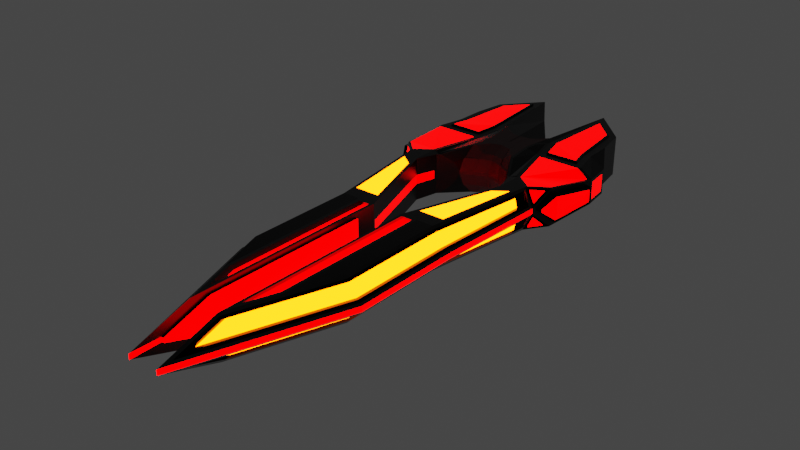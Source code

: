 # Source: Beat_Blaster1.blend  (saved by Blender 4.0.36; exported with 4.5.12 LTS)
import bpy
from mathutils import Matrix  # noqa: F401  (used for matrix-valued properties, if any)

bpy.ops.wm.read_factory_settings(use_empty=True)
scene = bpy.context.scene
scene.name = 'Scene'

# ---- collections
col_collection = bpy.data.collections.new('Collection'); scene.collection.children.link(col_collection)

# ---- materials (node trees are filled in below, after node groups)
mat_material_001 = bpy.data.materials.new('Material.001')
mat_material_001.use_transparent_shadow = False
mat_material_002 = bpy.data.materials.new('Material.002')
mat_material_002.use_transparent_shadow = False
mat_material_003 = bpy.data.materials.new('Material.003')
mat_material_003.use_transparent_shadow = False
mat_material_004 = bpy.data.materials.new('Material.004')
mat_material_004.use_transparent_shadow = False
mat_material_005 = bpy.data.materials.new('Material.005')
mat_material_005.use_transparent_shadow = False
mat_material = bpy.data.materials.new('Material')
mat_material.use_transparent_shadow = False

# ---- material node trees
mat_material_001.use_nodes = True; mat_material_001.node_tree.nodes.clear()
_N = mat_material_001.node_tree.nodes; _L = mat_material_001.node_tree.links
n0 = _N.new('ShaderNodeBsdfPrincipled'); n0.name = 'Principled BSDF'; n0.location = (10, 300)
n0.distribution = 'GGX'
n0.subsurface_method = 'RANDOM_WALK_SKIN'
n0.inputs[0].default_value = (0.0291, 0.0291, 0.0291, 1.0)
n0.inputs[1].default_value = 1.0
n0.inputs[2].default_value = 0.3261
n0.inputs[3].default_value = 1.45
n0.inputs[27].default_value = (0.0, 0.0, 0.0, 1.0)
n0.inputs[28].default_value = 1.0
n1 = _N.new('ShaderNodeOutputMaterial'); n1.name = 'Material Output'; n1.location = (300, 300)
_L.new(n0.outputs[0], n1.inputs[0])
n1.is_active_output = True
mat_material_002.use_nodes = True; mat_material_002.node_tree.nodes.clear()
_N = mat_material_002.node_tree.nodes; _L = mat_material_002.node_tree.links
n0 = _N.new('ShaderNodeBsdfPrincipled'); n0.name = 'Principled BSDF'; n0.location = (10, 300)
n0.distribution = 'GGX'
n0.subsurface_method = 'RANDOM_WALK_SKIN'
n0.inputs[0].default_value = (0.0, 0.0, 0.0, 1.0)
n0.inputs[1].default_value = 1.0
n0.inputs[2].default_value = 0.2899
n0.inputs[3].default_value = 1.45
n0.inputs[8].default_value = 1.0
n0.inputs[10].default_value = 0.5942
n0.inputs[11].default_value = 3.8
n0.inputs[12].default_value = 1.0
n0.inputs[13].default_value = 1.0
n0.inputs[27].default_value = (0.1743, 0.0, 0.0, 1.0)
n0.inputs[28].default_value = 52.3
n1 = _N.new('ShaderNodeOutputMaterial'); n1.name = 'Material Output'; n1.location = (300, 300)
_L.new(n0.outputs[0], n1.inputs[0])
n1.is_active_output = True
mat_material_003.use_nodes = True; mat_material_003.node_tree.nodes.clear()
_N = mat_material_003.node_tree.nodes; _L = mat_material_003.node_tree.links
n0 = _N.new('ShaderNodeBsdfPrincipled'); n0.name = 'Principled BSDF'; n0.location = (10, 300)
n0.distribution = 'GGX'
n0.subsurface_method = 'RANDOM_WALK_SKIN'
n0.inputs[0].default_value = (0.0, 0.0, 0.0, 1.0)
n0.inputs[1].default_value = 0.8986
n0.inputs[2].default_value = 0.0
n0.inputs[3].default_value = 5.65
n0.inputs[27].default_value = (0.9118, 0.08189, 0.0, 1.0)
n0.inputs[28].default_value = 25.0
n1 = _N.new('ShaderNodeOutputMaterial'); n1.name = 'Material Output'; n1.location = (300, 300)
_L.new(n0.outputs[0], n1.inputs[0])
n1.is_active_output = True
mat_material_004.use_nodes = True; mat_material_004.node_tree.nodes.clear()
_N = mat_material_004.node_tree.nodes; _L = mat_material_004.node_tree.links
n0 = _N.new('ShaderNodeBsdfPrincipled'); n0.name = 'Principled BSDF'; n0.location = (10, 300)
n0.distribution = 'GGX'
n0.subsurface_method = 'RANDOM_WALK_SKIN'
n0.inputs[0].default_value = (0.0, 0.0, 0.0, 1.0)
n0.inputs[1].default_value = 1.0
n0.inputs[2].default_value = 0.1667
n0.inputs[3].default_value = 1.45
n0.inputs[27].default_value = (0.0, 0.0, 0.0, 1.0)
n0.inputs[28].default_value = 1.0
n1 = _N.new('ShaderNodeOutputMaterial'); n1.name = 'Material Output'; n1.location = (300, 300)
_L.new(n0.outputs[0], n1.inputs[0])
n1.is_active_output = True
mat_material_005.use_nodes = True; mat_material_005.node_tree.nodes.clear()
_N = mat_material_005.node_tree.nodes; _L = mat_material_005.node_tree.links
n0 = _N.new('ShaderNodeBsdfPrincipled'); n0.name = 'Principled BSDF'; n0.location = (10, 300)
n0.distribution = 'GGX'
n0.subsurface_method = 'RANDOM_WALK_SKIN'
n0.inputs[0].default_value = (0.0, 0.0, 0.0, 1.0)
n0.inputs[3].default_value = 1.45
n0.inputs[27].default_value = (0.0, 0.0, 0.0, 1.0)
n0.inputs[28].default_value = 1.0
n1 = _N.new('ShaderNodeOutputMaterial'); n1.name = 'Material Output'; n1.location = (300, 300)
_L.new(n0.outputs[0], n1.inputs[0])
n1.is_active_output = True
mat_material.use_nodes = True; mat_material.node_tree.nodes.clear()
_N = mat_material.node_tree.nodes; _L = mat_material.node_tree.links
n0 = _N.new('ShaderNodeBsdfPrincipled'); n0.name = 'Principled BSDF'; n0.location = (10, 300)
n0.inputs[0].default_value = (0.04223, 0.002785, 0.003367, 1.0)
n0.inputs[3].default_value = 1.45
n1 = _N.new('ShaderNodeOutputMaterial'); n1.name = 'Material Output'; n1.location = (300, 300)
_L.new(n0.outputs[0], n1.inputs[0])
n1.is_active_output = True

# ---- world
world_world = bpy.data.worlds.new('World'); scene.world = world_world
world_world.use_nodes = True; world_world.node_tree.nodes.clear()
_N = world_world.node_tree.nodes; _L = world_world.node_tree.links
n0 = _N.new('ShaderNodeOutputWorld'); n0.name = 'World Output'; n0.location = (300, 300)
n1 = _N.new('ShaderNodeBackground'); n1.name = 'Background'; n1.location = (10, 300)
n1.inputs[0].default_value = (0.05088, 0.05088, 0.05088, 1.0)
_L.new(n1.outputs[0], n0.inputs[0])
n0.is_active_output = True
world_world.color = (0.05088, 0.05088, 0.05088)
world_world.use_sun_shadow = False
world_world.sun_shadow_jitter_overblur = 0.0

# ---- meshes
me_cube_002 = bpy.data.meshes.new('Cube.002')
me_cube_002.from_pydata([(1.091, 0.7893, -0.3121), (0.5949, 1.52, -0.3302), (0.856, 1.007, 0.2916), (0.3327, 0.4704, 0.3384), (0.2654, -2.677, 0.3121), (0.2706, -2.682, -0.3121), (1.094, 0.7639, 0.2904), (0.5096, 1.229, 0.3052), (1.357, 0.05514, -0.1273), (1.357, 0.05514, 0.1273), (0.5627, -0.05584, 0.3096), (0.584, 0.09081, -0.313), (1.322, 0.3492, -0.1273), (1.322, 0.3492, 0.1273), (0.445, 0.4043, 0.3121), (0.516, 0.4107, -0.3308), (0.2552, 0.0, 0.3616), (0.364, 0.458, -0.3601), (0.2829, -0.003676, -0.3601), (0.2913, 0.2141, 0.3616), (0.3444, 0.2034, -0.3543), (0.09569, 0.1191, 0.3852), (0.3589, -0.4036, -0.3575), (0.5879, -0.8251, -0.2901), (0.3281, -0.4135, 0.3616), (0.5632, -0.8461, 0.2933), (1.091, 0.7893, 0.2686), (1.097, 0.7385, 0.3121), (0.5166, 1.61, 0.2732), (0.5014, 0.7898, 0.3089), (0.3395, 0.4868, 0.3182), (0.3562, 0.454, 0.3585), (0.6878, -1.377, -0.3121), (0.6001, -0.8343, -0.2967), (0.7388, -0.7707, -0.3096), (0.879, -1.238, -0.3121), (0.5982, -0.8739, 0.2967), (0.6917, -1.258, 0.3121), (0.9623, -0.9458, 0.3096), (0.7388, -0.7707, 0.3096), (0.9297, 1.191, -0.3152), (1.169, -0.05584, 0.3096), (1.077, 0.09074, -0.3159), (1.097, 0.4043, -0.3121), (1.126, 0.4043, 0.3121), (0.7559, 0.79, 0.3116), (0.9541, 1.22, 0.2739), (1.109, -0.9307, -0.003987), (0.879, -1.238, -0.3121), (1.211, -0.7275, -0.2048), (0.9623, -0.9458, 0.3096), (1.109, -0.9307, 0.003987), (1.211, -0.7275, 0.2048), (0.7234, -4.2, 0.3121), (1.0, -4.246, 0.03576), (0.7831, -4.21, -0.2508), (1.0, -4.246, -0.03576), (0.2706, -5.368, -0.3121), (0.2233, -6.069, -0.02861), (0.2233, -6.069, 0.02861), (0.2654, -5.399, 0.3121), (1.0, -2.634, 0.03576), (0.7183, -2.556, 0.3121), (1.0, -2.634, -0.03576), (0.7091, -2.415, -0.3121), (0.5038, 1.723, -0.02174), (1.091, 0.7893, -0.02174), (0.4417, 0.4868, -0.02174), (1.017, 1.233, -0.02174), (0.1485, 0.2789, -0.3601), (0.2321, 0.3216, -0.3601), (0.1333, 0.3047, 0.336), (0.1602, 0.3438, 0.3182), (0.3784, -0.6298, -0.0246), (0.3548, -0.5315, -0.2113), (0.4341, -0.695, -0.1753), (0.3613, -0.5565, 0.2048), (0.3784, -0.6298, 0.0246), (0.4341, -0.695, 0.1753), (0.1892, -0.5219, 0.0246), (0.1892, -0.5219, -0.0246), (0.1824, -0.4334, -0.2113), (0.1714, -0.3945, 0.2732), (0.2583, -0.374, 0.3616), (0.1526, -0.1905, -0.3601), (0.2869, -0.3584, -0.3601), (0.0, 0.2808, -0.3616), (0.0, -0.3947, 0.2048), (0.426, -4.917, -0.3121), (0.5544, -5.352, -0.09626), (0.4312, -4.918, 0.3121), (0.5544, -5.352, 0.09626), (0.426, -2.682, -0.3121), (0.4312, -2.677, 0.3121), (0.529, -2.415, -0.3121), (0.2233, -2.978, -0.2497), (0.2233, -5.391, -0.2497), (0.5305, -4.945, -0.2516), (0.5305, -4.945, 0.2516), (0.2233, -5.391, 0.2497), (0.2233, -2.978, 0.2497), (0.4931, -2.556, 0.3121), (1.017, 1.233, -0.3121), (0.5183, 1.723, -0.3329), (0.4107, 0.3187, -0.3353), (0.5627, -0.05584, -0.3096), (1.169, -0.05584, -0.3096), (1.007, 0.3896, -0.3142), (0.2365, -2.594, -0.06148), (0.2365, -2.594, 0.06148), (0.6104, -0.9147, 0.05701), (0.6104, -0.9147, -0.05701), (0.694, -1.193, -0.06148), (0.694, -1.193, 0.06148), (0.2233, -2.978, -0.08323), (0.2233, -2.978, 0.08323), (0.5982, -0.8739, 0.09891), (0.5982, -0.8739, -0.09891), (0.6939, -1.193, 0.104), (0.6939, -1.193, -0.104), (1.315, 0.4043, 0.1829), (1.346, -0.06929, 0.1198), (1.346, -0.06929, -0.1198), (1.315, 0.4043, -0.1829), (1.001, 0.3759, -0.3343), (0.5099, 0.397, -0.3509), (0.8958, 1.164, -0.3363), (0.6132, 1.442, -0.3493), (0.6013, 0.1061, -0.3334), (1.034, 0.106, -0.3371), (0.3984, -2.62, -0.2516), (0.243, -2.62, -0.2516), (0.243, -5.306, -0.2516), (0.3984, -4.856, -0.2516), (0.2233, -2.634, 0.104), (0.2679, -2.556, 0.3121), (0.2869, -6.128, -0.09626), (0.2869, -5.651, -0.2516), (0.2869, -5.651, 0.2516), (0.2869, -6.128, 0.09626), (0.3489, -2.415, -0.3121), (0.2233, -2.634, -0.104), (0.9623, -0.9458, -0.3096), (0.6939, -1.193, -0.3121), (0.2233, -2.634, -0.3121), (0.9623, -0.9458, -0.3096), (0.4733, -2.634, -0.3121), (1.322, -0.05584, 0.1946), (1.322, -0.05584, -0.1946), (1.181, -0.7237, -0.2809), (1.033, -1.084, -0.1028), (1.033, -1.084, 0.1028), (1.181, -0.7237, 0.2809), (1.393, -0.1953, 0.02022), (1.393, -0.1953, -0.02022), (1.288, -0.7129, -0.08674), (1.202, -0.8387, 0.01995), (1.202, -0.8387, -0.01995), (1.288, -0.7129, 0.08674), (1.422, -0.08631, 0.1198), (1.422, -0.08631, -0.1198), (1.28, -0.7445, -0.2048), (1.172, -0.9477, -0.003987), (1.172, -0.9477, 0.003987), (1.28, -0.7445, 0.2048), (1.191, 0.0, -0.3121), (0.4798, -0.007223, -0.3178), (0.6723, -0.789, -0.3171), (0.9594, -1.0, -0.3121), (1.364, 0.0, -0.1829), (1.0, -1.087, -0.2449), (1.154, -0.8211, -0.2507), (1.191, 0.0, 0.3121), (1.364, 0.0, 0.1829), (0.9309, -1.084, 0.3121), (0.7083, -0.8032, 0.3121), (0.5105, 0.0, 0.3121), (1.154, -0.8211, 0.2507), (1.0, -1.087, 0.2449), (0.7889, 0.7384, 0.3121), (0.9029, 0.9857, 0.2904), (0.4672, 1.723, 0.2686), (0.458, 1.231, 0.3077), (0.4488, 0.7382, 0.3121), (1.017, 1.233, 0.2686), (0.9236, 1.178, -0.3353), (0.5888, 1.507, -0.3503), (0.5391, 0.399, -0.3502), (0.5779, 0.07708, -0.3331), (1.071, 0.07702, -0.336), (0.9723, 0.3711, -0.3349), (1.086, -0.9699, -0.1052), (1.007, -0.9699, -0.2699), (1.007, -0.9699, 0.2699), (1.086, -0.9699, 0.1052), (0.2233, -6.498, -0.03576), (0.2233, -5.65, -0.3121), (0.4734, -4.925, -0.3121), (0.6116, -5.372, -0.03576), (0.4734, -4.925, 0.3121), (0.2233, -5.65, 0.3121), (0.2233, -6.498, 0.03576), (0.6116, -5.372, 0.03576), (0.9403, -4.236, 0.09709), (0.7792, -2.638, 0.2469), (0.7831, -4.21, 0.2508), (0.9441, -2.633, 0.1009), (0.7792, -2.638, -0.2469), (0.9441, -2.633, -0.1009), (0.9403, -4.236, -0.09709), (0.7466, -4.191, -0.2391), (0.8964, -4.216, -0.09256), (0.8964, -4.216, 0.09256), (0.7466, -4.191, 0.2391), (0.9, -2.687, 0.09614), (0.7429, -2.692, 0.2354), (0.9, -2.687, -0.09614), (0.7429, -2.692, -0.2354), (0.5058, -4.891, 0.2399), (0.5285, -5.279, 0.09177), (0.5058, -4.891, -0.2399), (0.5285, -5.279, -0.09177), (0.985, -1.211, -0.09804), (0.9537, -1.213, -0.2334), (0.9537, -1.213, 0.2334), (0.985, -1.211, 0.09804), (0.2735, -6.019, -0.09177), (0.2735, -5.565, -0.2399), (0.2735, -5.565, 0.2399), (0.2735, -6.019, 0.09177), (1.062, -1.042, -0.0693), (0.9799, -1.043, -0.2785), (0.2551, -5.651, -0.2819), (0.2551, -6.313, -0.06601), (0.7533, -4.205, -0.2814), (0.502, -4.935, -0.2819), (0.583, -5.362, -0.06601), (0.7513, -2.636, -0.2795), (0.972, -2.634, -0.06831), (0.9702, -4.241, -0.06643), (0.9799, -1.043, 0.2785), (1.062, -1.042, 0.0693), (0.2551, -5.651, 0.2819), (0.502, -4.935, 0.2819), (0.2551, -6.313, 0.06601), (0.9702, -4.241, 0.06643), (0.583, -5.362, 0.06601), (0.7533, -4.205, 0.2814), (0.7513, -2.636, 0.2795), (0.972, -2.634, 0.06831), (1.205, -0.7504, -0.2798), (1.091, -1.0, -0.03576), (0.9594, -1.0, -0.3121), (1.205, -0.7504, 0.2798), (0.9309, -1.084, 0.3121), (1.091, -1.0, 0.03576), (0.9307, -1.085, -0.3121), (0.6917, -1.258, -0.3121), (0.2681, -2.556, -0.3121), (0.7183, -2.556, -0.3121), (0.9307, -1.085, -0.3121), (0.4932, -2.556, -0.3121), (0.1887, -2.978, 0.08323), (0.1887, -2.978, 0.2497), (0.1887, -6.069, -0.02861), (0.1887, -5.391, -0.2497), (0.1887, -5.391, 0.2497), (0.1887, -6.069, 0.02861), (0.1887, -2.978, -0.2497), (0.1887, -2.978, -0.08323), (0.4246, 0.4043, -0.3329), (0.5105, 0.0, -0.3121), (0.3103, 0.1994, -0.3601), (0.3172, -0.000467, -0.3557), (0.3232, -0.3958, -0.3601), (0.5632, -0.8461, -0.2933), (0.5982, -0.8739, -0.2967), (0.7083, -0.8032, -0.3121), (-0.006352, 0.03922, -0.3616), (-0.006352, 0.2752, -0.3616), (0.0, -0.339, 0.2731), (0.0, 0.4655, -0.1779), (-7.451e-09, 0.2829, 0.3399), (0.006352, 0.03922, -0.3616), (0.0, 0.0, 0.3852), (0.0, 0.02395, 0.3852), (0.0, 0.2572, 0.3616), (0.0, 0.4964, -0.02173), (0.006352, 0.2752, -0.3616), (0.0, 0.3086, -0.3341), (0.0, 0.3086, 0.2906), (0.0, 0.2874, 0.3361), (0.0, -0.4602, 0.0246), (0.0, -0.1496, 0.372), (0.0, 0.4655, 0.1344), (0.1276, 0.0, 0.3852), (0.1372, 0.2732, 0.3616), (0.1515, 0.5144, -0.02173), (0.1515, 0.3266, -0.3341), (0.1456, 0.4835, 0.1344), (0.1515, 0.4835, -0.1779), (0.1321, 0.2999, 0.3399), (0.09, 0.1224, -0.3616), (0.1352, 0.2905, -0.3616), (0.1397, 0.3266, 0.2906), (0.1796, -0.453, 0.2048), (0.1482, -0.1973, 0.3706), (0.0, 0.2808, -0.3616), (0.09569, 0.1191, -0.3616), (-3.725e-09, 0.02395, -0.3616), (0.1438, 0.2979, -0.3616), (0.0, 0.2808, -0.3616), (0.0, 0.0, -0.3616), (0.0, -0.339, -0.2731), (0.1276, 0.0, -0.3616), (0.0, -0.4602, -0.0246), (-7.451e-09, -0.1491, -0.3616), (-7.451e-09, -0.3947, -0.2048), (0.1481, -0.1969, -0.3616), (0.1714, -0.3945, -0.2732), (0.371, 0.4868, -0.3616), (0.3144, 0.2141, -0.3616), (0.2855, 0.0, -0.3616), (0.1028, 0.1092, -0.3601), (0.1331, -0.003676, -0.3601), (0.3281, -0.4135, -0.3616), (0.2319, 0.3429, -0.3616), (0.1796, -0.453, -0.2048), (0.3613, -0.5565, -0.2048), (0.1746, -0.3778, -0.2762), (0.6939, -1.193, 0.3121), (0.9594, -1.0, 0.3121), (0.2233, -2.634, 0.3121), (0.9594, -1.0, 0.3121), (0.7234, -2.634, 0.3121), (0.4733, -2.634, 0.3121), (1.413, -0.1216, 0.08762), (1.413, -0.1216, -0.08762), (1.283, -0.733, -0.1664), (1.181, -0.9125, -0.0186), (1.181, -0.9125, 0.0186), (1.283, -0.733, 0.1664), (1.406, -0.1483, 0.06318), (1.406, -0.1483, -0.06318), (1.285, -0.7257, -0.1375), (1.189, -0.8857, -0.004618), (1.189, -0.8857, 0.004619), (1.285, -0.7257, 0.1375), (1.28, -0.7445, 0.2048), (1.422, -0.08631, 0.1198), (1.172, -0.9477, 0.003987), (1.172, -0.9477, -0.003987), (1.422, -0.08631, -0.1198), (1.28, -0.7445, -0.2048), (1.091, -1.0, -0.03576), (1.0, -2.634, -0.03576), (1.0, -4.246, -0.03576), (0.2233, -6.498, -0.03576), (0.6116, -5.372, -0.03576), (0.2233, -6.069, -0.02861), (1.109, -0.9307, -0.003987), (1.172, -0.9477, -0.003987), (1.181, -0.9125, -0.0186), (0.1887, -6.069, -0.02861), (1.189, -0.8857, -0.004618), (1.202, -0.8387, 0.01995), (1.172, -0.9477, -0.003987), (1.091, -1.0, 0.03576), (1.0, -4.246, 0.03576), (1.109, -0.9307, 0.003987), (1.172, -0.9477, 0.003987), (1.181, -0.9125, 0.0186), (1.189, -0.8857, 0.004619), (1.202, -0.8387, -0.01995), (1.172, -0.9477, 0.003987), (1.0, -2.634, 0.03576), (0.2233, -6.498, 0.03576), (0.6116, -5.372, 0.03576), (0.2233, -6.069, 0.02861), (0.1887, -6.069, 0.02861), (1.154, -0.8211, -0.2507), (1.086, -0.9699, -0.1052), (1.007, -0.9699, -0.2699), (1.154, -0.8211, 0.2507), (1.007, -0.9699, 0.2699), (1.086, -0.9699, 0.1052), (1.154, -0.8211, -0.2507), (1.086, -0.9699, -0.1052), (1.007, -0.9699, -0.2699), (1.154, -0.8211, 0.2507), (1.007, -0.9699, 0.2699), (1.086, -0.9699, 0.1052), (0.7234, -4.2, -0.3121), (0.7234, -2.634, -0.3121)], [], [(0, 66, 26, 6, 27, 120, 123), (105, 106, 148, 149, 145, 142, 34), (375, 61, 54, 368), (329, 85, 274, 74, 81), (176, 16, 24, 25, 36, 175), (146, 393, 392, 197), (16, 295, 306, 83, 24), (179, 183, 14, 44), (93, 4, 60, 90), (29, 45, 2, 7), (96, 58, 264, 265), (377, 202, 201, 376), (273, 166, 167, 33, 23, 22), (147, 41, 10, 39, 38, 50, 152), (32, 35, 48, 64, 94, 140), (254, 174, 37, 135, 101, 62), (367, 255, 61, 375), (349, 348, 164, 159), (20, 104, 166, 273), (44, 14, 176, 172), (43, 123, 169, 165), (12, 13, 9, 8), (102, 0, 123, 43), (183, 31, 19, 14), (320, 103, 270, 321), (68, 184, 26, 66), (301, 3, 30, 72, 71), (24, 83, 82, 305, 76), (14, 19, 16, 176), (323, 272, 18, 324), (276, 117, 116, 36, 25, 78, 77, 73, 75, 275), (67, 30, 181, 65), (326, 298, 300, 297, 67, 320), (119, 143, 144, 141), (31, 296, 21, 19), (19, 21, 295, 16), (75, 328, 325, 275), (324, 18, 274, 85, 84), (73, 77, 79, 80), (24, 76, 78, 25), (180, 6, 26, 184), (3, 182, 181, 30), (297, 299, 304, 72, 30, 67), (143, 276, 277, 168), (36, 330, 331, 175), (117, 276, 143, 119), (7, 2, 46, 28), (15, 1, 186, 125), (120, 44, 172, 173), (27, 179, 44, 120), (191, 192, 171), (193, 194, 177), (205, 98, 218, 213), (91, 203, 212, 219), (209, 89, 221, 211), (138, 139, 229, 228), (296, 31, 3, 301), (31, 183, 182, 3), (179, 27, 6, 180), (65, 181, 184, 68), (103, 65, 68, 102), (69, 70, 17, 272, 323), (320, 67, 65, 103), (102, 68, 66, 0), (310, 298, 326), (304, 71, 72), (311, 86, 289), (73, 328, 75), (76, 77, 78), (73, 80, 327, 328), (79, 77, 76, 305), (306, 82, 83), (329, 84, 85), (137, 97, 220, 227), (98, 138, 228, 218), (89, 136, 226, 221), (307, 86, 289), (97, 55, 210, 220), (368, 54, 202, 377), (334, 335, 199, 53), (5, 92, 130, 131), (92, 5, 144, 146), (5, 57, 196, 144), (57, 88, 197, 196), (88, 92, 146, 197), (90, 60, 200, 199), (60, 4, 332, 200), (4, 93, 335, 332), (93, 90, 199, 335), (40, 1, 103, 102), (15, 11, 271, 270), (11, 42, 165, 271), (1, 15, 270, 103), (107, 40, 102, 43), (42, 107, 43, 165), (36, 116, 118, 330), (110, 111, 112, 113), (330, 118, 134, 332), (113, 112, 108, 109), (109, 108, 141, 134), (111, 110, 116, 117), (110, 113, 118, 116), (112, 111, 117, 119), (113, 109, 134, 118), (108, 112, 119, 141), (9, 13, 120, 173), (8, 9, 173, 169), (12, 8, 169, 123), (13, 12, 123, 120), (127, 126, 190, 187), (187, 190, 129, 128), (1, 40, 185, 186), (40, 107, 124, 185), (11, 15, 125, 188), (107, 42, 189, 124), (42, 11, 188, 189), (131, 130, 133, 132), (92, 88, 133, 130), (57, 5, 131, 132), (88, 57, 132, 133), (115, 100, 332, 134), (58, 96, 196, 195), (99, 59, 201, 200), (359, 58, 195, 357), (100, 99, 200, 332), (96, 95, 144, 196), (95, 114, 141, 144), (114, 115, 134, 141), (256, 257, 143, 168), (257, 258, 144, 143), (259, 260, 252, 393), (260, 256, 168, 252), (258, 261, 146, 144), (261, 259, 393, 146), (121, 122, 169, 173), (49, 47, 251, 250), (51, 52, 253, 255), (369, 51, 255, 367), (122, 49, 250, 169), (52, 121, 173, 253), (154, 153, 158, 157, 373, 365, 156, 155), (348, 350, 163, 164), (366, 351, 162, 361), (352, 349, 159, 160), (353, 352, 160, 161), (351, 353, 161, 162), (336, 337, 160, 159), (338, 339, 162, 161), (340, 341, 164, 163), (371, 340, 163, 370), (337, 338, 161, 160), (341, 336, 159, 164), (106, 105, 271, 165), (34, 142, 168, 277), (105, 34, 277, 271), (148, 106, 165, 169), (145, 149, 250, 252), (142, 145, 252, 168), (149, 148, 169, 250), (41, 147, 173, 172), (38, 39, 175, 331), (39, 10, 176, 175), (10, 41, 172, 176), (152, 50, 333, 253), (147, 152, 253, 173), (50, 38, 331, 333), (2, 45, 179, 180), (7, 28, 181, 182), (29, 7, 182, 183), (28, 46, 184, 181), (45, 29, 183, 179), (46, 2, 180, 184), (126, 127, 186, 185), (187, 128, 188, 125), (128, 129, 189, 188), (127, 187, 125, 186), (190, 126, 185, 124), (129, 190, 124, 189), (230, 231, 252, 251), (240, 241, 255, 333), (232, 233, 195, 196), (234, 235, 197, 392), (233, 236, 198, 195), (242, 243, 199, 200), (244, 242, 200, 201), (245, 246, 202, 54), (247, 248, 334, 53), (249, 245, 54, 61), (231, 237, 393, 252), (238, 230, 251, 63), (248, 240, 333, 334), (241, 249, 61, 255), (237, 234, 392, 393), (239, 238, 63, 56), (235, 232, 196, 197), (236, 239, 56, 198), (243, 247, 53, 199), (246, 244, 201, 202), (220, 210, 211, 221), (218, 228, 229, 219), (215, 213, 212, 214), (217, 223, 222, 216), (224, 215, 214, 225), (210, 217, 216, 211), (213, 218, 219, 212), (227, 220, 221, 226), (204, 205, 213, 215), (139, 91, 219, 229), (203, 206, 214, 212), (207, 170, 223, 217), (150, 208, 216, 222), (178, 204, 215, 224), (206, 151, 225, 214), (170, 150, 222, 223), (55, 207, 217, 210), (151, 178, 224, 225), (208, 209, 211, 216), (136, 137, 227, 226), (89, 209, 239, 236), (97, 137, 232, 235), (209, 208, 238, 239), (207, 55, 234, 237), (208, 150, 230, 238), (170, 207, 237, 231), (136, 89, 236, 233), (55, 97, 235, 234), (137, 136, 233, 232), (150, 170, 231, 230), (91, 139, 244, 246), (98, 205, 247, 243), (151, 206, 249, 241), (204, 178, 240, 248), (206, 203, 245, 249), (205, 204, 248, 247), (203, 91, 246, 245), (139, 138, 242, 244), (138, 98, 243, 242), (178, 151, 241, 240), (381, 380, 250, 251), (382, 381, 251, 252), (380, 382, 252, 250), (384, 383, 253, 333), (385, 384, 333, 255), (383, 385, 255, 253), (35, 32, 257, 256), (32, 140, 258, 257), (64, 48, 260, 259), (48, 35, 256, 260), (140, 94, 261, 258), (94, 64, 259, 261), (263, 262, 269, 268, 265, 264, 363, 379, 267, 266), (59, 99, 266, 267), (378, 59, 267, 379), (99, 100, 263, 266), (95, 96, 265, 268), (114, 95, 268, 269), (115, 114, 269, 262), (100, 115, 262, 263), (166, 104, 270, 271), (104, 20, 321, 270), (20, 273, 322, 321), (22, 23, 275, 325), (273, 22, 325, 322), (33, 167, 277, 276), (167, 166, 271, 277), (23, 33, 276, 275), (86, 307, 309), (306, 293, 280, 82), (80, 315, 317, 327), (304, 290, 291, 71), (310, 311, 289, 298), (86, 311, 309), (295, 284, 293, 306), (80, 79, 292, 315), (82, 280, 87, 305), (296, 286, 285, 21), (21, 285, 284, 295), (289, 281, 300, 298), (287, 294, 299, 297), (316, 318, 319, 313), (312, 314, 318, 316), (292, 79, 305, 87), (281, 287, 297, 300), (288, 303, 302, 283), (286, 296, 301, 282), (294, 290, 304, 299), (309, 308, 314, 312), (282, 301, 71, 291), (313, 319, 327, 317), (279, 278, 309, 307), (283, 302, 308, 309), (303, 288, 311, 310), (288, 283, 309, 311), (302, 303, 310, 308), (272, 17, 320, 321), (18, 272, 321, 322), (323, 324, 314, 308), (274, 18, 322, 325), (70, 69, 310, 326), (69, 323, 308, 310), (17, 70, 326, 320), (81, 74, 328, 327), (74, 274, 325, 328), (84, 329, 319, 318), (329, 81, 327, 319), (324, 84, 318, 314), (37, 174, 331, 330), (135, 37, 330, 332), (254, 62, 334, 333), (174, 254, 333, 331), (62, 101, 335, 334), (101, 135, 332, 335), (342, 343, 337, 336), (344, 345, 339, 338), (346, 347, 341, 340), (372, 346, 340, 371), (343, 344, 338, 337), (347, 342, 336, 341), (153, 154, 343, 342), (155, 156, 345, 344), (157, 158, 347, 346), (373, 157, 346, 372), (154, 155, 344, 343), (158, 153, 342, 347), (47, 49, 353, 351), (49, 122, 352, 353), (122, 121, 349, 352), (360, 47, 351, 366), (52, 51, 350, 348), (121, 52, 348, 349), (369, 360, 366, 374), (156, 365, 364, 345), (345, 364, 362, 339), (58, 359, 363, 264), (339, 362, 361, 162), (374, 366, 361, 370), (47, 360, 354, 251), (378, 359, 357, 376), (56, 356, 358, 198), (251, 354, 355, 63), (198, 358, 357, 195), (63, 355, 356, 56), (59, 378, 376, 201), (350, 374, 370, 163), (51, 369, 374, 350), (365, 373, 372, 364), (364, 372, 371, 362), (359, 378, 379, 363), (362, 371, 370, 361), (360, 369, 367, 354), (356, 368, 377, 358), (354, 367, 375, 355), (358, 377, 376, 357), (355, 375, 368, 356), (387, 386, 380, 381), (388, 387, 381, 382), (386, 388, 382, 380), (390, 389, 383, 384), (391, 390, 384, 385), (389, 391, 385, 383), (191, 171, 386, 387), (192, 191, 387, 388), (171, 192, 388, 386), (193, 177, 389, 390), (194, 193, 390, 391), (177, 194, 391, 389)])
me_cube_002.polygons.foreach_set('material_index', [0, 1, 1, 5, 0, 3, 5, 1, 1, 1, 0, 1, 3, 1, 2, 0, 1, 3, 3, 1, 0, 1, 0, 0, 0, 0, 5, 5, 0, 5, 0, 0, 5, 0, 5, 5, 0, 5, 5, 0, 0, 0, 5, 0, 0, 0, 1, 3, 0, 0, 1, 1, 3, 3, 3, 3, 5, 0, 0, 0, 0, 5, 0, 0, 5, 5, 5, 0, 0, 5, 5, 5, 5, 3, 3, 3, 5, 3, 1, 0, 0, 0, 0, 0, 0, 0, 0, 0, 0, 0, 0, 0, 0, 0, 0, 0, 1, 0, 1, 0, 0, 0, 0, 0, 0, 0, 0, 0, 0, 1, 1, 3, 3, 3, 3, 3, 1, 0, 0, 0, 0, 0, 0, 1, 0, 0, 0, 0, 0, 0, 0, 0, 0, 0, 0, 0, 0, 0, 0, 0, 1, 3, 3, 3, 3, 3, 3, 3, 3, 3, 3, 3, 0, 0, 0, 0, 0, 0, 0, 0, 0, 0, 0, 0, 0, 0, 0, 0, 0, 0, 0, 0, 3, 3, 3, 3, 3, 3, 0, 0, 0, 0, 0, 0, 0, 0, 0, 0, 0, 0, 0, 0, 0, 0, 0, 0, 0, 0, 2, 2, 2, 2, 2, 2, 2, 2, 3, 3, 3, 3, 3, 3, 3, 3, 3, 3, 3, 3, 3, 3, 3, 3, 3, 3, 3, 3, 3, 3, 3, 3, 3, 3, 3, 3, 3, 3, 3, 3, 3, 3, 3, 3, 3, 3, 0, 0, 0, 0, 0, 0, 1, 0, 1, 0, 0, 0, 0, 0, 0, 0, 0, 0, 0, 0, 0, 0, 5, 5, 5, 5, 5, 5, 5, 5, 5, 5, 5, 5, 5, 5, 5, 5, 5, 5, 5, 5, 5, 5, 5, 5, 5, 5, 5, 5, 4, 4, 5, 4, 5, 5, 5, 5, 4, 5, 5, 5, 0, 0, 0, 0, 0, 0, 1, 1, 1, 1, 1, 1, 1, 1, 1, 1, 1, 1, 3, 3, 3, 3, 3, 3, 3, 1, 1, 1, 3, 3, 0, 1, 1, 1, 1, 1, 1, 3, 3, 1, 1, 1, 3, 0, 1, 1, 1, 1, 1, 1, 1, 1, 1, 1, 1, 1, 1, 1, 1, 1])
_uv = me_cube_002.uv_layers.new(name='UVMap')
_uv.uv.foreach_set('vector', [0.375, 0.5, 0.4913, 0.5, 0.6076, 0.5, 0.6163, 0.5042, 0.625, 0.5085, 0.625, 0.5643, 0.375, 0.5643, 0.2917, 0.625, 0.3354, 0.625, 0.375, 0.625, 0.375, 0.7188, 0.3422, 0.75, 0.3422, 0.75, 0.2917, 0.7254, 0.5143, 0.75, 0.5143, 0.75, 0.5143, 0.75, 0.5143, 0.75, 0.2604, 0.7139, 0.2665, 0.6962, 0.2708, 0.6989, 0.2708, 0.7327, 0.2604, 0.7305, 0.7083, 0.625, 0.7292, 0.625, 0.7292, 0.6989, 0.719, 0.75, 0.7171, 0.75, 0.7083, 0.7254, 0.3185, 0.75, 0.3453, 0.75, 0.3453, 0.75, 0.3185, 0.75, 0.7292, 0.625, 0.7396, 0.625, 0.7396, 0.6667, 0.7335, 0.6962, 0.7292, 0.6989, 0.6646, 0.5085, 0.7083, 0.5085, 0.7083, 0.5643, 0.6646, 0.5643, 0.686, 0.75, 0.7038, 0.75, 0.7038, 0.75, 0.686, 0.75, 0.6239, 0.4228, 0.6235, 0.4541, 0.6164, 0.4558, 0.6158, 0.4207, 0.375, 0.8333, 0.4857, 0.8333, 0.4857, 0.8333, 0.375, 0.8333, 0.5143, 0.7917, 0.5143, 0.7917, 0.5143, 0.8333, 0.5143, 0.8333, 0.2737, 0.6251, 0.2887, 0.6261, 0.2893, 0.7275, 0.2837, 0.7433, 0.2831, 0.7432, 0.2731, 0.6946, 0.625, 0.625, 0.6646, 0.625, 0.7083, 0.625, 0.7083, 0.7254, 0.6578, 0.75, 0.6578, 0.75, 0.625, 0.7188, 0.2917, 0.75, 0.3422, 0.75, 0.3422, 0.75, 0.3453, 0.75, 0.3185, 0.75, 0.2917, 0.75, 0.6578, 0.75, 0.6578, 0.75, 0.7083, 0.75, 0.7083, 0.75, 0.6815, 0.75, 0.6547, 0.75, 0.5143, 0.75, 0.5143, 0.75, 0.5143, 0.75, 0.5143, 0.75, 0.5795, 0.6337, 0.5925, 0.7157, 0.5925, 0.7157, 0.5795, 0.6337, 0.2755, 0.5745, 0.2874, 0.5717, 0.2887, 0.6261, 0.2737, 0.6251, 0.6646, 0.5643, 0.7083, 0.5643, 0.7083, 0.625, 0.6646, 0.625, 0.3354, 0.5643, 0.375, 0.5643, 0.375, 0.625, 0.3354, 0.625, 0.413, 0.5725, 0.587, 0.5725, 0.587, 0.6167, 0.413, 0.6167, 0.3354, 0.5, 0.375, 0.5, 0.375, 0.5643, 0.3354, 0.5643, 0.7083, 0.5085, 0.7263, 0.5144, 0.7292, 0.5643, 0.7083, 0.5643, 0.2708, 0.5, 0.2917, 0.5, 0.2917, 0.5643, 0.2708, 0.5643, 0.4913, 0.4604, 0.6076, 0.4604, 0.6076, 0.5, 0.4913, 0.5, 0.6175, 0.3851, 0.6175, 0.3956, 0.61, 0.3958, 0.61, 0.3865, 0.6161, 0.3851, 0.625, 0.863, 0.625, 0.8637, 0.5944, 0.8646, 0.5708, 0.8646, 0.5708, 0.8572, 0.7083, 0.5643, 0.7292, 0.5643, 0.7292, 0.625, 0.7083, 0.625, 0.2604, 0.5643, 0.2708, 0.5643, 0.2708, 0.625, 0.2604, 0.625, 0.375, 0.8421, 0.4583, 0.8421, 0.5417, 0.8421, 0.625, 0.8421, 0.625, 0.844, 0.5677, 0.8511, 0.5085, 0.8542, 0.4915, 0.8542, 0.4323, 0.8511, 0.375, 0.844, 0.4925, 0.3958, 0.61, 0.3958, 0.6076, 0.4167, 0.4913, 0.4167, 0.375, 0.3865, 0.3845, 0.3854, 0.4385, 0.3854, 0.4925, 0.3854, 0.4925, 0.3958, 0.375, 0.3958, 0.4583, 0.8333, 0.375, 0.8333, 0.375, 0.8333, 0.4583, 0.8333, 0.7277, 0.513, 0.7396, 0.5165, 0.7396, 0.5643, 0.7292, 0.5643, 0.7292, 0.5643, 0.7396, 0.5643, 0.7396, 0.625, 0.7292, 0.625, 0.2759, 0.7451, 0.2727, 0.7281, 0.2708, 0.6989, 0.281, 0.75, 0.2604, 0.625, 0.2708, 0.625, 0.2708, 0.6989, 0.2665, 0.6962, 0.2604, 0.6666, 0.4915, 0.8542, 0.5085, 0.8542, 0.5085, 0.8646, 0.4915, 0.8646, 0.625, 0.863, 0.5708, 0.8572, 0.5652, 0.8542, 0.6166, 0.8542, 0.6163, 0.4604, 0.6163, 0.5, 0.6076, 0.5, 0.6076, 0.4604, 0.6175, 0.3956, 0.6163, 0.4159, 0.6076, 0.4167, 0.61, 0.3958, 0.4925, 0.3854, 0.5465, 0.3854, 0.6004, 0.3854, 0.61, 0.3865, 0.61, 0.3958, 0.4925, 0.3958, 0.2917, 0.75, 0.2829, 0.75, 0.2917, 0.7254, 0.2917, 0.75, 0.6188, 0.8333, 0.625, 0.8333, 0.625, 0.8333, 0.625, 0.8333, 0.4583, 0.8421, 0.375, 0.8421, 0.375, 0.8333, 0.4583, 0.8333, 0.6158, 0.4207, 0.6164, 0.4558, 0.6092, 0.4567, 0.6088, 0.4207, 0.2976, 0.5639, 0.299, 0.5061, 0.299, 0.5061, 0.2976, 0.5639, 0.625, 0.5643, 0.6646, 0.5643, 0.6646, 0.625, 0.625, 0.625, 0.625, 0.5085, 0.6646, 0.5085, 0.6646, 0.5643, 0.625, 0.5643, 0.4563, 0.7462, 0.3903, 0.7462, 0.3903, 0.7276, 0.6493, 0.7462, 0.6298, 0.7462, 0.6298, 0.7276, 0.6008, 0.7513, 0.6008, 0.7785, 0.6008, 0.7785, 0.6008, 0.7513, 0.5386, 0.7917, 0.545, 0.75, 0.545, 0.75, 0.5386, 0.7917, 0.3685, 0.75, 0.3272, 0.75, 0.3272, 0.75, 0.3685, 0.75, 0.6008, 0.8046, 0.5386, 0.8204, 0.5386, 0.8204, 0.6008, 0.8046, 0.625, 0.3854, 0.625, 0.3948, 0.6175, 0.3956, 0.6175, 0.3851, 0.625, 0.3958, 0.625, 0.4134, 0.6163, 0.4159, 0.6175, 0.3956, 0.625, 0.4604, 0.625, 0.5, 0.6163, 0.5, 0.6163, 0.4604, 0.4913, 0.4167, 0.6076, 0.4167, 0.6076, 0.4604, 0.4913, 0.4604, 0.375, 0.4167, 0.4913, 0.4167, 0.4913, 0.4604, 0.375, 0.4604, 0.2604, 0.5089, 0.2615, 0.5, 0.2708, 0.5, 0.2708, 0.5643, 0.2604, 0.5643, 0.375, 0.3958, 0.4925, 0.3958, 0.4913, 0.4167, 0.375, 0.4167, 0.375, 0.4604, 0.4913, 0.4604, 0.4913, 0.5, 0.375, 0.5, 0.2604, 0.5089, 0.2604, 0.5, 0.2615, 0.5, 0.6004, 0.3854, 0.6161, 0.3848, 0.61, 0.3865, 0.25, 0.5063, 0.25, 0.5063, 0.25, 0.5, 0.2737, 0.743, 0.2727, 0.7281, 0.2759, 0.7451, 0.543, 0.8566, 0.5085, 0.8542, 0.543, 0.8542, 0.2708, 0.75, 0.2604, 0.75, 0.2604, 0.7305, 0.2708, 0.7327, 0.5085, 0.8646, 0.5085, 0.8542, 0.5708, 0.8572, 0.5708, 0.8646, 0.625, 0.8646, 0.5944, 0.8646, 0.625, 0.8637, 0.2604, 0.7139, 0.2584, 0.6777, 0.2665, 0.6962, 0.2985, 0.75, 0.3246, 0.75, 0.3246, 0.75, 0.2985, 0.75, 0.6008, 0.7785, 0.6008, 0.8046, 0.6008, 0.8046, 0.6008, 0.7785, 0.3272, 0.75, 0.2985, 0.75, 0.2985, 0.75, 0.3272, 0.75, 0.25, 0.5063, 0.25, 0.5063, 0.25, 0.5, 0.3246, 0.75, 0.376, 0.75, 0.376, 0.75, 0.3246, 0.75, 0.5143, 0.75, 0.5143, 0.75, 0.5143, 0.7917, 0.5143, 0.7917, 0.6547, 0.75, 0.6815, 0.75, 0.6815, 0.75, 0.6547, 0.75, 0.2967, 0.75, 0.3134, 0.75, 0.3134, 0.75, 0.2967, 0.75, 0.3134, 0.75, 0.2967, 0.75, 0.2917, 0.75, 0.3185, 0.75, 0.2967, 0.75, 0.2967, 0.75, 0.2917, 0.75, 0.2917, 0.75, 0.2967, 0.75, 0.3134, 0.75, 0.3185, 0.75, 0.2917, 0.75, 0.3134, 0.75, 0.3134, 0.75, 0.3185, 0.75, 0.3185, 0.75, 0.686, 0.75, 0.7038, 0.75, 0.7083, 0.75, 0.6815, 0.75, 0.7038, 0.75, 0.7038, 0.75, 0.7083, 0.75, 0.7083, 0.75, 0.7038, 0.75, 0.686, 0.75, 0.6815, 0.75, 0.7083, 0.75, 0.686, 0.75, 0.686, 0.75, 0.6815, 0.75, 0.6815, 0.75, 0.3278, 0.5076, 0.299, 0.5061, 0.2917, 0.5, 0.3354, 0.5, 0.2976, 0.5639, 0.2977, 0.6114, 0.2917, 0.625, 0.2917, 0.5643, 0.2977, 0.6114, 0.3294, 0.6114, 0.3354, 0.625, 0.2917, 0.625, 0.299, 0.5061, 0.2976, 0.5639, 0.2917, 0.5643, 0.2917, 0.5, 0.3293, 0.5665, 0.3278, 0.5076, 0.3354, 0.5, 0.3354, 0.5643, 0.3294, 0.6114, 0.3293, 0.5665, 0.3354, 0.5643, 0.3354, 0.625, 0.625, 0.8421, 0.5417, 0.8421, 0.5417, 0.8333, 0.625, 0.8333, 0.5239, 0.841, 0.4761, 0.841, 0.4754, 0.8333, 0.5246, 0.8333, 0.625, 0.8333, 0.5417, 0.8333, 0.5417, 0.8333, 0.625, 0.8333, 0.5246, 0.8333, 0.4754, 0.8333, 0.4754, 0.8333, 0.5246, 0.8333, 0.5246, 0.8333, 0.4754, 0.8333, 0.4583, 0.8333, 0.5417, 0.8333, 0.4761, 0.841, 0.5239, 0.841, 0.5417, 0.8421, 0.4583, 0.8421, 0.5239, 0.841, 0.5246, 0.8333, 0.5417, 0.8333, 0.5417, 0.8421, 0.4754, 0.8333, 0.4761, 0.841, 0.4583, 0.8421, 0.4583, 0.8333, 0.5246, 0.8333, 0.5246, 0.8333, 0.5417, 0.8333, 0.5417, 0.8333, 0.4754, 0.8333, 0.4754, 0.8333, 0.4583, 0.8333, 0.4583, 0.8333, 0.587, 0.6167, 0.587, 0.5725, 0.625, 0.5643, 0.625, 0.625, 0.413, 0.6167, 0.587, 0.6167, 0.625, 0.625, 0.375, 0.625, 0.413, 0.5725, 0.413, 0.6167, 0.375, 0.625, 0.375, 0.5643, 0.587, 0.5725, 0.413, 0.5725, 0.375, 0.5643, 0.625, 0.5643, 0.3013, 0.5083, 0.3254, 0.51, 0.3274, 0.5672, 0.2995, 0.5638, 0.2995, 0.5638, 0.3274, 0.5672, 0.3275, 0.607, 0.2996, 0.6071, 0.299, 0.5061, 0.3278, 0.5076, 0.3278, 0.5076, 0.299, 0.5061, 0.3278, 0.5076, 0.3293, 0.5665, 0.3293, 0.5665, 0.3278, 0.5076, 0.2977, 0.6114, 0.2976, 0.5639, 0.2976, 0.5639, 0.2977, 0.6114, 0.3293, 0.5665, 0.3294, 0.6114, 0.3294, 0.6114, 0.3293, 0.5665, 0.3294, 0.6114, 0.2977, 0.6114, 0.2977, 0.6114, 0.3294, 0.6114, 0.2967, 0.75, 0.3134, 0.75, 0.3134, 0.75, 0.2967, 0.75, 0.3134, 0.75, 0.3134, 0.75, 0.3134, 0.75, 0.3134, 0.75, 0.2967, 0.75, 0.2967, 0.75, 0.2967, 0.75, 0.2967, 0.75, 0.3134, 0.75, 0.2967, 0.75, 0.2967, 0.75, 0.3134, 0.75, 0.5417, 0.8333, 0.625, 0.8333, 0.625, 0.8333, 0.5417, 0.8333, 0.4857, 0.8333, 0.375, 0.8333, 0.375, 0.8333, 0.4857, 0.8333, 0.625, 0.8333, 0.5143, 0.8333, 0.5143, 0.8333, 0.625, 0.8333, 0.4857, 0.8333, 0.4857, 0.8333, 0.4857, 0.8333, 0.4857, 0.8333, 0.625, 0.8333, 0.625, 0.8333, 0.625, 0.8333, 0.625, 0.8333, 0.375, 0.8333, 0.375, 0.8333, 0.375, 0.8333, 0.375, 0.8333, 0.375, 0.8333, 0.4583, 0.8333, 0.4583, 0.8333, 0.375, 0.8333, 0.4583, 0.8333, 0.5417, 0.8333, 0.5417, 0.8333, 0.4583, 0.8333, 0.3422, 0.75, 0.2917, 0.75, 0.2917, 0.75, 0.3422, 0.75, 0.2917, 0.75, 0.2917, 0.75, 0.2917, 0.75, 0.2917, 0.75, 0.3453, 0.75, 0.3422, 0.75, 0.3422, 0.75, 0.3453, 0.75, 0.3422, 0.75, 0.3422, 0.75, 0.3422, 0.75, 0.3422, 0.75, 0.2917, 0.75, 0.3185, 0.75, 0.3185, 0.75, 0.2917, 0.75, 0.3185, 0.75, 0.3453, 0.75, 0.3453, 0.75, 0.3185, 0.75, 0.5795, 0.6337, 0.4205, 0.6337, 0.375, 0.625, 0.625, 0.625, 0.4075, 0.7157, 0.4983, 0.7416, 0.4857, 0.75, 0.375, 0.7188, 0.5017, 0.7416, 0.5925, 0.7157, 0.625, 0.7188, 0.5143, 0.75, 0.5017, 0.7416, 0.5017, 0.7416, 0.5143, 0.75, 0.5143, 0.75, 0.4205, 0.6337, 0.4075, 0.7157, 0.375, 0.7188, 0.375, 0.625, 0.5925, 0.7157, 0.5795, 0.6337, 0.625, 0.625, 0.625, 0.7188, 0.4874, 0.6475, 0.5126, 0.6475, 0.5393, 0.7114, 0.4919, 0.7284, 0.4913, 0.7284, 0.5085, 0.7284, 0.5081, 0.7284, 0.4607, 0.7114, 0.5925, 0.7157, 0.5017, 0.7416, 0.5017, 0.7416, 0.5925, 0.7157, 0.4983, 0.7416, 0.4983, 0.7416, 0.4983, 0.7416, 0.4991, 0.7416, 0.4205, 0.6337, 0.5795, 0.6337, 0.5795, 0.6337, 0.4205, 0.6337, 0.4075, 0.7157, 0.4205, 0.6337, 0.4205, 0.6337, 0.4075, 0.7157, 0.4983, 0.7416, 0.4075, 0.7157, 0.4075, 0.7157, 0.4983, 0.7416, 0.5572, 0.6382, 0.4428, 0.6382, 0.4205, 0.6337, 0.5795, 0.6337, 0.4244, 0.7141, 0.5055, 0.7374, 0.4983, 0.7416, 0.4075, 0.7157, 0.4945, 0.7374, 0.5756, 0.7141, 0.5925, 0.7157, 0.5017, 0.7416, 0.4945, 0.7374, 0.4945, 0.7374, 0.5017, 0.7416, 0.501, 0.7416, 0.4428, 0.6382, 0.4244, 0.7141, 0.4075, 0.7157, 0.4205, 0.6337, 0.5756, 0.7141, 0.5572, 0.6382, 0.5795, 0.6337, 0.5925, 0.7157, 0.3354, 0.625, 0.2917, 0.625, 0.2917, 0.625, 0.3354, 0.625, 0.2917, 0.7254, 0.3422, 0.75, 0.3422, 0.75, 0.2917, 0.7254, 0.2917, 0.625, 0.2917, 0.7254, 0.2917, 0.7254, 0.2917, 0.625, 0.375, 0.625, 0.3354, 0.625, 0.3354, 0.625, 0.375, 0.625, 0.3422, 0.75, 0.375, 0.7188, 0.375, 0.7188, 0.3422, 0.75, 0.3422, 0.75, 0.3422, 0.75, 0.3422, 0.75, 0.3422, 0.75, 0.375, 0.7188, 0.375, 0.625, 0.375, 0.625, 0.375, 0.7188, 0.6646, 0.625, 0.625, 0.625, 0.625, 0.625, 0.6646, 0.625, 0.6578, 0.75, 0.7083, 0.7254, 0.7083, 0.7254, 0.6578, 0.75, 0.7083, 0.7254, 0.7083, 0.625, 0.7083, 0.625, 0.7083, 0.7254, 0.7083, 0.625, 0.6646, 0.625, 0.6646, 0.625, 0.7083, 0.625, 0.625, 0.7188, 0.6578, 0.75, 0.6578, 0.75, 0.625, 0.7188, 0.625, 0.625, 0.625, 0.7188, 0.625, 0.7188, 0.625, 0.625, 0.6578, 0.75, 0.6578, 0.75, 0.6578, 0.75, 0.6578, 0.75, 0.6164, 0.4558, 0.6235, 0.4541, 0.625, 0.4604, 0.6163, 0.4604, 0.6158, 0.4207, 0.6088, 0.4207, 0.6076, 0.4167, 0.6163, 0.4159, 0.6239, 0.4228, 0.6158, 0.4207, 0.6163, 0.4159, 0.625, 0.4167, 0.6088, 0.4207, 0.6092, 0.4567, 0.6076, 0.4604, 0.6076, 0.4167, 0.6235, 0.4541, 0.6239, 0.4228, 0.625, 0.4167, 0.625, 0.4604, 0.6092, 0.4567, 0.6164, 0.4558, 0.6163, 0.4604, 0.6076, 0.4604, 0.3254, 0.51, 0.3013, 0.5083, 0.299, 0.5061, 0.3278, 0.5076, 0.2995, 0.5638, 0.2996, 0.6071, 0.2977, 0.6114, 0.2976, 0.5639, 0.2996, 0.6071, 0.3275, 0.607, 0.3294, 0.6114, 0.2977, 0.6114, 0.3013, 0.5083, 0.2995, 0.5638, 0.2976, 0.5639, 0.299, 0.5061, 0.3274, 0.5672, 0.3254, 0.51, 0.3278, 0.5076, 0.3293, 0.5665, 0.3275, 0.607, 0.3274, 0.5672, 0.3293, 0.5665, 0.3294, 0.6114, 0.4657, 0.75, 0.3623, 0.75, 0.3422, 0.75, 0.4857, 0.75, 0.6377, 0.75, 0.5343, 0.75, 0.5143, 0.75, 0.6578, 0.75, 0.2951, 0.75, 0.2951, 0.75, 0.2917, 0.75, 0.2917, 0.75, 0.3607, 0.75, 0.3216, 0.75, 0.3185, 0.75, 0.3453, 0.75, 0.2951, 0.75, 0.3303, 0.75, 0.3333, 0.75, 0.2917, 0.75, 0.6129, 0.805, 0.6129, 0.7785, 0.625, 0.7785, 0.625, 0.8053, 0.5264, 0.8269, 0.6129, 0.805, 0.625, 0.8053, 0.5143, 0.8333, 0.5297, 0.75, 0.5264, 0.7917, 0.5143, 0.7917, 0.5143, 0.75, 0.6393, 0.75, 0.6391, 0.75, 0.6547, 0.75, 0.6547, 0.75, 0.5299, 0.75, 0.5297, 0.75, 0.5143, 0.75, 0.5143, 0.75, 0.3623, 0.75, 0.3607, 0.75, 0.3453, 0.75, 0.3422, 0.75, 0.4703, 0.75, 0.4657, 0.75, 0.4857, 0.75, 0.4857, 0.75, 0.6391, 0.75, 0.6377, 0.75, 0.6578, 0.75, 0.6547, 0.75, 0.5343, 0.75, 0.5299, 0.75, 0.5143, 0.75, 0.5143, 0.75, 0.3607, 0.75, 0.3607, 0.75, 0.3453, 0.75, 0.3453, 0.75, 0.4703, 0.75, 0.4703, 0.75, 0.4857, 0.75, 0.4857, 0.75, 0.3216, 0.75, 0.2951, 0.75, 0.2917, 0.75, 0.3185, 0.75, 0.3303, 0.75, 0.3718, 0.75, 0.375, 0.75, 0.3333, 0.75, 0.6129, 0.7785, 0.6129, 0.7515, 0.625, 0.7516, 0.625, 0.7785, 0.5264, 0.7917, 0.5264, 0.8269, 0.5143, 0.8333, 0.5143, 0.7917, 0.3246, 0.75, 0.376, 0.75, 0.3685, 0.75, 0.3272, 0.75, 0.6008, 0.7785, 0.6008, 0.8046, 0.5386, 0.8204, 0.5386, 0.7917, 0.6235, 0.75, 0.624, 0.75, 0.545, 0.75, 0.5454, 0.75, 0.376, 0.75, 0.3824, 0.75, 0.4456, 0.75, 0.455, 0.75, 0.6176, 0.75, 0.6235, 0.75, 0.5454, 0.75, 0.5544, 0.75, 0.376, 0.75, 0.376, 0.75, 0.455, 0.75, 0.455, 0.75, 0.6008, 0.7513, 0.6008, 0.7785, 0.5386, 0.7917, 0.545, 0.75, 0.2985, 0.75, 0.3246, 0.75, 0.3272, 0.75, 0.2985, 0.75, 0.6235, 0.75, 0.624, 0.75, 0.624, 0.75, 0.6235, 0.75, 0.5386, 0.8204, 0.5386, 0.7917, 0.5386, 0.7917, 0.5386, 0.8204, 0.545, 0.75, 0.5454, 0.75, 0.5454, 0.75, 0.545, 0.75, 0.376, 0.75, 0.3824, 0.75, 0.3824, 0.75, 0.376, 0.75, 0.4456, 0.75, 0.455, 0.75, 0.455, 0.75, 0.4456, 0.75, 0.6176, 0.75, 0.6235, 0.75, 0.6235, 0.75, 0.6176, 0.75, 0.5454, 0.75, 0.5544, 0.75, 0.5544, 0.75, 0.5454, 0.75, 0.3824, 0.75, 0.4456, 0.75, 0.4456, 0.75, 0.3824, 0.75, 0.376, 0.75, 0.376, 0.75, 0.376, 0.75, 0.376, 0.75, 0.5544, 0.75, 0.6176, 0.75, 0.6176, 0.75, 0.5544, 0.75, 0.455, 0.75, 0.455, 0.75, 0.455, 0.75, 0.455, 0.75, 0.2985, 0.75, 0.2985, 0.75, 0.2985, 0.75, 0.2985, 0.75, 0.3272, 0.75, 0.3685, 0.75, 0.3718, 0.75, 0.3303, 0.75, 0.3246, 0.75, 0.2985, 0.75, 0.2951, 0.75, 0.3216, 0.75, 0.455, 0.75, 0.455, 0.75, 0.4703, 0.75, 0.4703, 0.75, 0.376, 0.75, 0.376, 0.75, 0.3607, 0.75, 0.3607, 0.75, 0.455, 0.75, 0.4456, 0.75, 0.4657, 0.75, 0.4703, 0.75, 0.3824, 0.75, 0.376, 0.75, 0.3607, 0.75, 0.3623, 0.75, 0.2985, 0.75, 0.3272, 0.75, 0.3303, 0.75, 0.2951, 0.75, 0.376, 0.75, 0.3246, 0.75, 0.3216, 0.75, 0.3607, 0.75, 0.2985, 0.75, 0.2985, 0.75, 0.2951, 0.75, 0.2951, 0.75, 0.4456, 0.75, 0.3824, 0.75, 0.3623, 0.75, 0.4657, 0.75, 0.5386, 0.7917, 0.5386, 0.8204, 0.5264, 0.8269, 0.5264, 0.7917, 0.6008, 0.7785, 0.6008, 0.7513, 0.6129, 0.7515, 0.6129, 0.7785, 0.5544, 0.75, 0.5454, 0.75, 0.5299, 0.75, 0.5343, 0.75, 0.6235, 0.75, 0.6176, 0.75, 0.6377, 0.75, 0.6391, 0.75, 0.5454, 0.75, 0.545, 0.75, 0.5297, 0.75, 0.5299, 0.75, 0.624, 0.75, 0.6235, 0.75, 0.6391, 0.75, 0.6393, 0.75, 0.545, 0.75, 0.5386, 0.7917, 0.5264, 0.7917, 0.5297, 0.75, 0.5386, 0.8204, 0.6008, 0.8046, 0.6129, 0.805, 0.5264, 0.8269, 0.6008, 0.8046, 0.6008, 0.7785, 0.6129, 0.7785, 0.6129, 0.805, 0.6176, 0.75, 0.5544, 0.75, 0.5343, 0.75, 0.6377, 0.75, 0.4563, 0.7462, 0.3903, 0.7276, 0.375, 0.7188, 0.4857, 0.75, 0.3903, 0.7462, 0.4563, 0.7462, 0.4857, 0.75, 0.375, 0.75, 0.3903, 0.7276, 0.3903, 0.7462, 0.375, 0.75, 0.375, 0.7188, 0.6493, 0.7462, 0.6298, 0.7276, 0.625, 0.7188, 0.6578, 0.75, 0.6298, 0.7462, 0.6493, 0.7462, 0.6578, 0.75, 0.625, 0.75, 0.6298, 0.7276, 0.6298, 0.7462, 0.625, 0.75, 0.625, 0.7188, 0.3422, 0.75, 0.2917, 0.75, 0.2917, 0.75, 0.3422, 0.75, 0.2917, 0.75, 0.2917, 0.75, 0.2917, 0.75, 0.2917, 0.75, 0.3453, 0.75, 0.3422, 0.75, 0.3422, 0.75, 0.3453, 0.75, 0.3422, 0.75, 0.3422, 0.75, 0.3422, 0.75, 0.3422, 0.75, 0.2917, 0.75, 0.3185, 0.75, 0.3185, 0.75, 0.2917, 0.75, 0.3185, 0.75, 0.3453, 0.75, 0.3453, 0.75, 0.3185, 0.75, 0.625, 0.8333, 0.5417, 0.8333, 0.4583, 0.8333, 0.375, 0.8333, 0.375, 0.8333, 0.4857, 0.8333, 0.4857, 0.8333, 0.5143, 0.8333, 0.5143, 0.8333, 0.625, 0.8333, 0.5143, 0.8333, 0.625, 0.8333, 0.625, 0.8333, 0.5143, 0.8333, 0.5143, 0.8333, 0.5143, 0.8333, 0.5143, 0.8333, 0.5143, 0.8333, 0.625, 0.8333, 0.625, 0.8333, 0.625, 0.8333, 0.625, 0.8333, 0.375, 0.8333, 0.375, 0.8333, 0.375, 0.8333, 0.375, 0.8333, 0.4583, 0.8333, 0.375, 0.8333, 0.375, 0.8333, 0.4583, 0.8333, 0.5417, 0.8333, 0.4583, 0.8333, 0.4583, 0.8333, 0.5417, 0.8333, 0.625, 0.8333, 0.5417, 0.8333, 0.5417, 0.8333, 0.625, 0.8333, 0.2887, 0.6261, 0.2874, 0.5717, 0.2917, 0.5643, 0.2917, 0.625, 0.2874, 0.5717, 0.2755, 0.5745, 0.2708, 0.5643, 0.2917, 0.5643, 0.2755, 0.5745, 0.2737, 0.6251, 0.2708, 0.625, 0.2708, 0.5643, 0.2731, 0.6946, 0.2831, 0.7432, 0.281, 0.75, 0.2708, 0.6989, 0.2737, 0.6251, 0.2731, 0.6946, 0.2708, 0.6989, 0.2708, 0.625, 0.2837, 0.7433, 0.2893, 0.7275, 0.2917, 0.7254, 0.2829, 0.75, 0.2893, 0.7275, 0.2887, 0.6261, 0.2917, 0.625, 0.2917, 0.7254, 0.2831, 0.7432, 0.2837, 0.7433, 0.2829, 0.75, 0.281, 0.75, 0.25, 0.5063, 0.25, 0.5063, 0.25, 0.5643, 0.625, 0.8718, 0.625, 0.875, 0.5944, 0.875, 0.5944, 0.8682, 0.2604, 0.75, 0.25, 0.75, 0.25, 0.729, 0.2604, 0.7305, 0.6004, 0.3854, 0.6004, 0.375, 0.6162, 0.375, 0.6161, 0.3851, 0.2604, 0.5089, 0.25, 0.5063, 0.25, 0.5, 0.2604, 0.5, 0.25, 0.5063, 0.25, 0.5063, 0.25, 0.5643, 0.7396, 0.625, 0.75, 0.625, 0.75, 0.6603, 0.7396, 0.6667, 0.4915, 0.8646, 0.5085, 0.8646, 0.5085, 0.875, 0.4915, 0.875, 0.5944, 0.8682, 0.5944, 0.875, 0.5708, 0.875, 0.5708, 0.8666, 0.7396, 0.5165, 0.75, 0.5116, 0.75, 0.5643, 0.7396, 0.5643, 0.7396, 0.5643, 0.75, 0.5643, 0.75, 0.625, 0.7396, 0.625, 0.3845, 0.375, 0.4385, 0.375, 0.4385, 0.3854, 0.3845, 0.3854, 0.4925, 0.375, 0.5465, 0.375, 0.5465, 0.3854, 0.4925, 0.3854, 0.25, 0.6602, 0.2604, 0.6666, 0.2604, 0.7139, 0.25, 0.7111, 0.25, 0.625, 0.2604, 0.625, 0.2604, 0.6666, 0.25, 0.6602, 0.5085, 0.875, 0.5085, 0.8646, 0.5708, 0.8666, 0.5708, 0.875, 0.4385, 0.375, 0.4925, 0.375, 0.4925, 0.3854, 0.4385, 0.3854, 0.2505, 0.5082, 0.2599, 0.5107, 0.2597, 0.5621, 0.2509, 0.5698, 0.625, 0.375, 0.625, 0.384, 0.6175, 0.3851, 0.6175, 0.3751, 0.5465, 0.375, 0.6004, 0.375, 0.6004, 0.3854, 0.5465, 0.3854, 0.2502, 0.5727, 0.2604, 0.5643, 0.2604, 0.625, 0.25, 0.625, 0.6175, 0.3751, 0.6175, 0.3851, 0.6161, 0.3851, 0.6162, 0.375, 0.25, 0.7111, 0.2604, 0.7139, 0.2604, 0.7305, 0.25, 0.729, 0.2505, 0.5082, 0.2509, 0.5698, 0.2502, 0.5727, 0.25, 0.5063, 0.2509, 0.5698, 0.2597, 0.5621, 0.2604, 0.5643, 0.2502, 0.5727, 0.2599, 0.5107, 0.2505, 0.5082, 0.25, 0.5063, 0.2604, 0.5089, 0.2505, 0.5082, 0.2509, 0.5698, 0.2502, 0.5727, 0.25, 0.5063, 0.2597, 0.5621, 0.2599, 0.5107, 0.2604, 0.5089, 0.2604, 0.5643, 0.2708, 0.5643, 0.2708, 0.5, 0.2708, 0.5, 0.2708, 0.5643, 0.2708, 0.625, 0.2708, 0.5643, 0.2708, 0.5643, 0.2708, 0.625, 0.2604, 0.5643, 0.2604, 0.625, 0.2604, 0.625, 0.2604, 0.5643, 0.2708, 0.6989, 0.2708, 0.625, 0.2708, 0.625, 0.2708, 0.6989, 0.2615, 0.5, 0.2604, 0.5089, 0.2604, 0.5089, 0.2615, 0.5, 0.2604, 0.5089, 0.2604, 0.5643, 0.2604, 0.5643, 0.2604, 0.5089, 0.2708, 0.5, 0.2615, 0.5, 0.2615, 0.5, 0.2708, 0.5, 0.2604, 0.7305, 0.2708, 0.7327, 0.2708, 0.7327, 0.2604, 0.7305, 0.2708, 0.7327, 0.2708, 0.6989, 0.2708, 0.6989, 0.2708, 0.7327, 0.2584, 0.6777, 0.2604, 0.7139, 0.2604, 0.7139, 0.2584, 0.6777, 0.2604, 0.7139, 0.2604, 0.7305, 0.2604, 0.7305, 0.2604, 0.7139, 0.2604, 0.625, 0.2604, 0.6666, 0.2604, 0.6666, 0.2604, 0.625, 0.7083, 0.75, 0.6578, 0.75, 0.6578, 0.75, 0.7083, 0.75, 0.7083, 0.75, 0.7083, 0.75, 0.7083, 0.75, 0.7083, 0.75, 0.6578, 0.75, 0.6547, 0.75, 0.6547, 0.75, 0.6578, 0.75, 0.6578, 0.75, 0.6578, 0.75, 0.6578, 0.75, 0.6578, 0.75, 0.6547, 0.75, 0.6815, 0.75, 0.6815, 0.75, 0.6547, 0.75, 0.6815, 0.75, 0.7083, 0.75, 0.7083, 0.75, 0.6815, 0.75, 0.5407, 0.6416, 0.4593, 0.6416, 0.4428, 0.6382, 0.5572, 0.6382, 0.4378, 0.7131, 0.4999, 0.7341, 0.5055, 0.7374, 0.4244, 0.7141, 0.5001, 0.7341, 0.5622, 0.7131, 0.5756, 0.7141, 0.4945, 0.7374, 0.4988, 0.7341, 0.5001, 0.7341, 0.4945, 0.7374, 0.4945, 0.7374, 0.4593, 0.6416, 0.4378, 0.7131, 0.4244, 0.7141, 0.4428, 0.6382, 0.5622, 0.7131, 0.5407, 0.6416, 0.5572, 0.6382, 0.5756, 0.7141, 0.5126, 0.6475, 0.4874, 0.6475, 0.4593, 0.6416, 0.5407, 0.6416, 0.4607, 0.7114, 0.5081, 0.7284, 0.4999, 0.7341, 0.4378, 0.7131, 0.4919, 0.7284, 0.5393, 0.7114, 0.5622, 0.7131, 0.5001, 0.7341, 0.4913, 0.7284, 0.4919, 0.7284, 0.5001, 0.7341, 0.4988, 0.7341, 0.4874, 0.6475, 0.4607, 0.7114, 0.4378, 0.7131, 0.4593, 0.6416, 0.5393, 0.7114, 0.5126, 0.6475, 0.5407, 0.6416, 0.5622, 0.7131, 0.4983, 0.7416, 0.4075, 0.7157, 0.4075, 0.7157, 0.4983, 0.7416, 0.4075, 0.7157, 0.4205, 0.6337, 0.4205, 0.6337, 0.4075, 0.7157, 0.4205, 0.6337, 0.5795, 0.6337, 0.5795, 0.6337, 0.4205, 0.6337, 0.4983, 0.7416, 0.4983, 0.7416, 0.4983, 0.7416, 0.4983, 0.7416, 0.5925, 0.7157, 0.5017, 0.7416, 0.5017, 0.7416, 0.5925, 0.7157, 0.5795, 0.6337, 0.5925, 0.7157, 0.5925, 0.7157, 0.5795, 0.6337, 0.5017, 0.7416, 0.4983, 0.7416, 0.4983, 0.7416, 0.5017, 0.7416, 0.5081, 0.7284, 0.5085, 0.7284, 0.501, 0.7341, 0.4999, 0.7341, 0.4999, 0.7341, 0.501, 0.7341, 0.5055, 0.7374, 0.5055, 0.7374, 0.4857, 0.8333, 0.4857, 0.8333, 0.4857, 0.8333, 0.4857, 0.8333, 0.5055, 0.7374, 0.5055, 0.7374, 0.4991, 0.7416, 0.4983, 0.7416, 0.5017, 0.7416, 0.4983, 0.7416, 0.4983, 0.7416, 0.501, 0.7416, 0.4983, 0.7416, 0.4983, 0.7416, 0.4857, 0.75, 0.4857, 0.75, 0.5143, 0.8333, 0.4857, 0.8333, 0.4857, 0.8333, 0.5143, 0.8333, 0.4857, 0.75, 0.4857, 0.75, 0.4857, 0.7917, 0.4857, 0.7917, 0.4857, 0.75, 0.4857, 0.75, 0.4857, 0.75, 0.4857, 0.75, 0.4857, 0.7917, 0.4857, 0.7917, 0.4857, 0.8333, 0.4857, 0.8333, 0.4857, 0.75, 0.4857, 0.75, 0.4857, 0.75, 0.4857, 0.75, 0.5143, 0.8333, 0.5143, 0.8333, 0.5143, 0.8333, 0.5143, 0.8333, 0.5017, 0.7416, 0.5017, 0.7416, 0.501, 0.7416, 0.5017, 0.7416, 0.5017, 0.7416, 0.5017, 0.7416, 0.5017, 0.7416, 0.5017, 0.7416, 0.5085, 0.7284, 0.4913, 0.7284, 0.4988, 0.7341, 0.501, 0.7341, 0.501, 0.7341, 0.4988, 0.7341, 0.4945, 0.7374, 0.5055, 0.7374, 0.4857, 0.8333, 0.5143, 0.8333, 0.5143, 0.8333, 0.4857, 0.8333, 0.5055, 0.7374, 0.4945, 0.7374, 0.501, 0.7416, 0.4991, 0.7416, 0.4983, 0.7416, 0.5017, 0.7416, 0.5143, 0.75, 0.4857, 0.75, 0.4857, 0.75, 0.5143, 0.75, 0.5143, 0.7917, 0.4857, 0.7917, 0.4857, 0.75, 0.5143, 0.75, 0.5143, 0.75, 0.4857, 0.75, 0.4857, 0.7917, 0.5143, 0.7917, 0.5143, 0.8333, 0.4857, 0.8333, 0.4857, 0.75, 0.5143, 0.75, 0.5143, 0.75, 0.4857, 0.75, 0.4563, 0.7462, 0.3903, 0.7276, 0.3903, 0.7276, 0.4563, 0.7462, 0.3903, 0.7462, 0.4563, 0.7462, 0.4563, 0.7462, 0.3903, 0.7462, 0.3903, 0.7276, 0.3903, 0.7462, 0.3903, 0.7462, 0.3903, 0.7276, 0.6493, 0.7462, 0.6298, 0.7276, 0.6298, 0.7276, 0.6493, 0.7462, 0.6298, 0.7462, 0.6493, 0.7462, 0.6493, 0.7462, 0.6298, 0.7462, 0.6298, 0.7276, 0.6298, 0.7462, 0.6298, 0.7462, 0.6298, 0.7276, 0.4563, 0.7462, 0.3903, 0.7276, 0.3903, 0.7276, 0.4563, 0.7462, 0.3903, 0.7462, 0.4563, 0.7462, 0.4563, 0.7462, 0.3903, 0.7462, 0.3903, 0.7276, 0.3903, 0.7462, 0.3903, 0.7462, 0.3903, 0.7276, 0.6493, 0.7462, 0.6298, 0.7276, 0.6298, 0.7276, 0.6493, 0.7462, 0.6298, 0.7462, 0.6493, 0.7462, 0.6493, 0.7462, 0.6298, 0.7462, 0.6298, 0.7276, 0.6298, 0.7462, 0.6298, 0.7462, 0.6298, 0.7276])
me_cube_002.materials.append(mat_material_001)
me_cube_002.materials.append(mat_material_002)
me_cube_002.materials.append(mat_material_003)
me_cube_002.materials.append(mat_material_004)
me_cube_002.materials.append(mat_material_005)
me_cube_002.materials.append(mat_material)
me_cube_002.update()

# ---- objects
ob_blaster = bpy.data.objects.new('Blaster', me_cube_002)

# ---- transforms, parenting, visibility, modifiers, constraints
ob_blaster.location = (0.0, 0.0, 0.0)
ob_blaster.rotation_euler = (-0.0, 3.142, -0.0)
_m = ob_blaster.modifiers.new('Mirror', 'MIRROR')
_m.use_clip = True
_m.merge_threshold = 0.0

# ---- collection membership
col_collection.objects.link(ob_blaster)

# ---- scene / render settings (as saved in the file)
scene.frame_start = 1; scene.frame_end = 250; scene.frame_set(82)
scene.render.engine = 'BLENDER_EEVEE_NEXT'
scene.cycles.sampling_pattern = 'TABULATED_SOBOL'
scene.eevee.use_gtao = True
scene.eevee.use_raytracing = True
scene.view_settings.view_transform = 'Filmic'
bpy.context.view_layer.update()

# ---- added for rendering (the .blend has no active camera): camera
cam_auto = bpy.data.cameras.new('AutoCamera')
cam_auto.lens = 50.0
cam_auto.sensor_width = 36.0
cam_auto.clip_end = 1000.0
ob_auto_camera = bpy.data.objects.new('AutoCamera', cam_auto)
scene.collection.objects.link(ob_auto_camera)
ob_auto_camera.location = (8.07784, -12.0808, 6.45048)
ob_auto_camera.rotation_euler = (1.09748, -7.21219e-08, 0.694738)
scene.camera = ob_auto_camera
bpy.context.view_layer.update()
